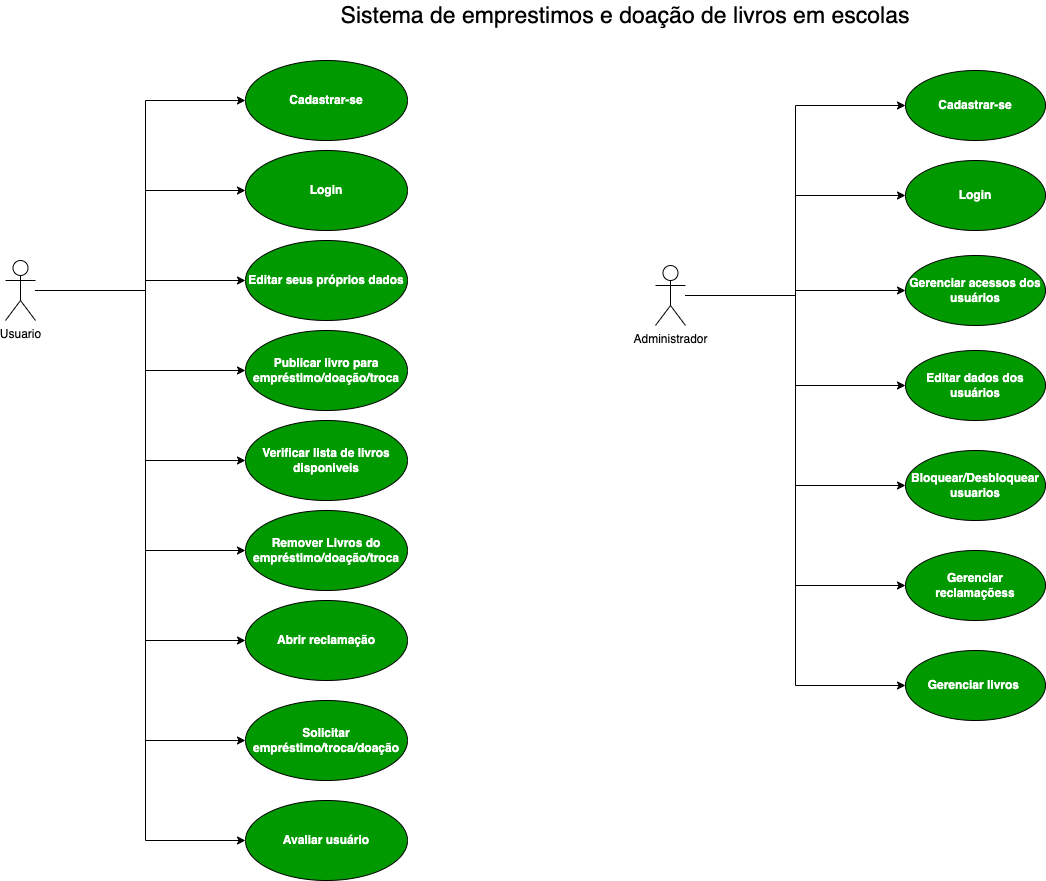

The diagram above was exported from draw.io. Its source (the exported page's mxGraphModel, read from the mxfile embedded in the PNG):
<mxGraphModel dx="2074" dy="826" grid="1" gridSize="10" guides="1" tooltips="1" connect="1" arrows="1" fold="1" page="1" pageScale="1" pageWidth="827" pageHeight="1169" math="0" shadow="0">
  <root>
    <mxCell id="0" />
    <mxCell id="1" parent="0" />
    <mxCell id="Pd9CFSrcW_S1G1FuxGmu-2" style="edgeStyle=orthogonalEdgeStyle;rounded=0;orthogonalLoop=1;jettySize=auto;html=1;entryX=0;entryY=0.5;entryDx=0;entryDy=0;" parent="1" source="L9g2ACyeu6dOz-VcWG2Z-11" target="L9g2ACyeu6dOz-VcWG2Z-24" edge="1">
      <mxGeometry relative="1" as="geometry">
        <Array as="points">
          <mxPoint x="460" y="380" />
          <mxPoint x="460" y="190" />
        </Array>
      </mxGeometry>
    </mxCell>
    <mxCell id="Pd9CFSrcW_S1G1FuxGmu-3" style="edgeStyle=orthogonalEdgeStyle;rounded=0;orthogonalLoop=1;jettySize=auto;html=1;entryX=0;entryY=0.5;entryDx=0;entryDy=0;" parent="1" source="L9g2ACyeu6dOz-VcWG2Z-11" target="Pd9CFSrcW_S1G1FuxGmu-1" edge="1">
      <mxGeometry relative="1" as="geometry">
        <Array as="points">
          <mxPoint x="460" y="380" />
          <mxPoint x="460" y="280" />
        </Array>
      </mxGeometry>
    </mxCell>
    <mxCell id="Pd9CFSrcW_S1G1FuxGmu-5" style="edgeStyle=orthogonalEdgeStyle;rounded=0;orthogonalLoop=1;jettySize=auto;html=1;" parent="1" source="L9g2ACyeu6dOz-VcWG2Z-11" target="Pd9CFSrcW_S1G1FuxGmu-4" edge="1">
      <mxGeometry relative="1" as="geometry">
        <Array as="points">
          <mxPoint x="460" y="380" />
          <mxPoint x="460" y="370" />
        </Array>
      </mxGeometry>
    </mxCell>
    <mxCell id="Pd9CFSrcW_S1G1FuxGmu-9" style="edgeStyle=orthogonalEdgeStyle;rounded=0;orthogonalLoop=1;jettySize=auto;html=1;entryX=0;entryY=0.5;entryDx=0;entryDy=0;" parent="1" source="L9g2ACyeu6dOz-VcWG2Z-11" target="Pd9CFSrcW_S1G1FuxGmu-8" edge="1">
      <mxGeometry relative="1" as="geometry">
        <Array as="points">
          <mxPoint x="460" y="380" />
          <mxPoint x="460" y="460" />
        </Array>
      </mxGeometry>
    </mxCell>
    <mxCell id="Pd9CFSrcW_S1G1FuxGmu-12" style="edgeStyle=orthogonalEdgeStyle;rounded=0;orthogonalLoop=1;jettySize=auto;html=1;entryX=0;entryY=0.5;entryDx=0;entryDy=0;" parent="1" source="L9g2ACyeu6dOz-VcWG2Z-11" target="Pd9CFSrcW_S1G1FuxGmu-11" edge="1">
      <mxGeometry relative="1" as="geometry">
        <Array as="points">
          <mxPoint x="460" y="380" />
          <mxPoint x="460" y="550" />
        </Array>
      </mxGeometry>
    </mxCell>
    <mxCell id="Pd9CFSrcW_S1G1FuxGmu-15" style="edgeStyle=orthogonalEdgeStyle;rounded=0;orthogonalLoop=1;jettySize=auto;html=1;entryX=0;entryY=0.5;entryDx=0;entryDy=0;" parent="1" source="L9g2ACyeu6dOz-VcWG2Z-11" target="Pd9CFSrcW_S1G1FuxGmu-14" edge="1">
      <mxGeometry relative="1" as="geometry">
        <Array as="points">
          <mxPoint x="460" y="380" />
          <mxPoint x="460" y="640" />
        </Array>
      </mxGeometry>
    </mxCell>
    <mxCell id="Pd9CFSrcW_S1G1FuxGmu-17" style="edgeStyle=orthogonalEdgeStyle;rounded=0;orthogonalLoop=1;jettySize=auto;html=1;entryX=0;entryY=0.5;entryDx=0;entryDy=0;" parent="1" source="L9g2ACyeu6dOz-VcWG2Z-11" target="Pd9CFSrcW_S1G1FuxGmu-16" edge="1">
      <mxGeometry relative="1" as="geometry">
        <Array as="points">
          <mxPoint x="460" y="380" />
          <mxPoint x="460" y="730" />
        </Array>
      </mxGeometry>
    </mxCell>
    <mxCell id="Pd9CFSrcW_S1G1FuxGmu-19" style="edgeStyle=orthogonalEdgeStyle;rounded=0;orthogonalLoop=1;jettySize=auto;html=1;entryX=0;entryY=0.5;entryDx=0;entryDy=0;" parent="1" source="L9g2ACyeu6dOz-VcWG2Z-11" target="Pd9CFSrcW_S1G1FuxGmu-18" edge="1">
      <mxGeometry relative="1" as="geometry">
        <Array as="points">
          <mxPoint x="460" y="380" />
          <mxPoint x="460" y="830" />
        </Array>
      </mxGeometry>
    </mxCell>
    <mxCell id="Pd9CFSrcW_S1G1FuxGmu-22" style="edgeStyle=orthogonalEdgeStyle;rounded=0;orthogonalLoop=1;jettySize=auto;html=1;entryX=0;entryY=0.5;entryDx=0;entryDy=0;" parent="1" source="L9g2ACyeu6dOz-VcWG2Z-11" target="Pd9CFSrcW_S1G1FuxGmu-20" edge="1">
      <mxGeometry relative="1" as="geometry">
        <Array as="points">
          <mxPoint x="460" y="380" />
          <mxPoint x="460" y="930" />
        </Array>
      </mxGeometry>
    </mxCell>
    <mxCell id="L9g2ACyeu6dOz-VcWG2Z-11" value="Usuario" style="shape=umlActor;verticalLabelPosition=bottom;verticalAlign=top;html=1;" parent="1" vertex="1">
      <mxGeometry x="320" y="350" width="30" height="60" as="geometry" />
    </mxCell>
    <mxCell id="L9g2ACyeu6dOz-VcWG2Z-17" style="edgeStyle=orthogonalEdgeStyle;rounded=0;orthogonalLoop=1;jettySize=auto;html=1;entryX=0;entryY=0.5;entryDx=0;entryDy=0;" parent="1" source="L9g2ACyeu6dOz-VcWG2Z-21" target="L9g2ACyeu6dOz-VcWG2Z-37" edge="1">
      <mxGeometry relative="1" as="geometry" />
    </mxCell>
    <mxCell id="L9g2ACyeu6dOz-VcWG2Z-20" style="edgeStyle=orthogonalEdgeStyle;rounded=0;orthogonalLoop=1;jettySize=auto;html=1;entryX=0;entryY=0.5;entryDx=0;entryDy=0;" parent="1" source="L9g2ACyeu6dOz-VcWG2Z-21" target="L9g2ACyeu6dOz-VcWG2Z-41" edge="1">
      <mxGeometry relative="1" as="geometry" />
    </mxCell>
    <mxCell id="Pd9CFSrcW_S1G1FuxGmu-24" style="edgeStyle=orthogonalEdgeStyle;rounded=0;orthogonalLoop=1;jettySize=auto;html=1;entryX=0;entryY=0.5;entryDx=0;entryDy=0;" parent="1" source="L9g2ACyeu6dOz-VcWG2Z-21" target="Pd9CFSrcW_S1G1FuxGmu-23" edge="1">
      <mxGeometry relative="1" as="geometry" />
    </mxCell>
    <mxCell id="Pd9CFSrcW_S1G1FuxGmu-26" style="edgeStyle=orthogonalEdgeStyle;rounded=0;orthogonalLoop=1;jettySize=auto;html=1;entryX=0;entryY=0.5;entryDx=0;entryDy=0;" parent="1" source="L9g2ACyeu6dOz-VcWG2Z-21" target="Pd9CFSrcW_S1G1FuxGmu-25" edge="1">
      <mxGeometry relative="1" as="geometry" />
    </mxCell>
    <mxCell id="Pd9CFSrcW_S1G1FuxGmu-28" style="edgeStyle=orthogonalEdgeStyle;rounded=0;orthogonalLoop=1;jettySize=auto;html=1;entryX=0;entryY=0.5;entryDx=0;entryDy=0;" parent="1" source="L9g2ACyeu6dOz-VcWG2Z-21" target="Pd9CFSrcW_S1G1FuxGmu-27" edge="1">
      <mxGeometry relative="1" as="geometry" />
    </mxCell>
    <mxCell id="Pd9CFSrcW_S1G1FuxGmu-31" style="edgeStyle=orthogonalEdgeStyle;rounded=0;orthogonalLoop=1;jettySize=auto;html=1;entryX=0;entryY=0.5;entryDx=0;entryDy=0;" parent="1" source="L9g2ACyeu6dOz-VcWG2Z-21" target="Pd9CFSrcW_S1G1FuxGmu-30" edge="1">
      <mxGeometry relative="1" as="geometry" />
    </mxCell>
    <mxCell id="Pd9CFSrcW_S1G1FuxGmu-34" style="edgeStyle=orthogonalEdgeStyle;rounded=0;orthogonalLoop=1;jettySize=auto;html=1;entryX=0;entryY=0.5;entryDx=0;entryDy=0;" parent="1" source="L9g2ACyeu6dOz-VcWG2Z-21" target="Pd9CFSrcW_S1G1FuxGmu-33" edge="1">
      <mxGeometry relative="1" as="geometry" />
    </mxCell>
    <mxCell id="L9g2ACyeu6dOz-VcWG2Z-21" value="Administrador" style="shape=umlActor;verticalLabelPosition=bottom;verticalAlign=top;html=1;" parent="1" vertex="1">
      <mxGeometry x="970" y="355" width="30" height="60" as="geometry" />
    </mxCell>
    <mxCell id="L9g2ACyeu6dOz-VcWG2Z-24" value="&lt;font color=&quot;#ffffff&quot;&gt;&lt;b&gt;Cadastrar-se&lt;/b&gt;&lt;/font&gt;" style="ellipse;whiteSpace=wrap;html=1;fillColor=#009900;strokeColor=#000000;" parent="1" vertex="1">
      <mxGeometry x="560" y="150" width="162" height="80" as="geometry" />
    </mxCell>
    <mxCell id="L9g2ACyeu6dOz-VcWG2Z-36" value="&lt;font style=&quot;font-size: 23px;&quot;&gt;Sistema de emprestimos e doação de livros em escolas&lt;/font&gt;" style="text;html=1;align=center;verticalAlign=middle;whiteSpace=wrap;rounded=0;" parent="1" vertex="1">
      <mxGeometry x="610" y="90" width="660" height="30" as="geometry" />
    </mxCell>
    <mxCell id="L9g2ACyeu6dOz-VcWG2Z-37" value="&lt;font color=&quot;#ffffff&quot;&gt;&lt;b&gt;Cadastrar-se&lt;/b&gt;&lt;/font&gt;" style="ellipse;whiteSpace=wrap;html=1;fillColor=#009900;" parent="1" vertex="1">
      <mxGeometry x="1220" y="160" width="140" height="70" as="geometry" />
    </mxCell>
    <mxCell id="L9g2ACyeu6dOz-VcWG2Z-41" value="&lt;b&gt;&lt;font color=&quot;#ffffff&quot;&gt;Gerenciar&lt;span style=&quot;background-color: initial;&quot;&gt;&amp;nbsp;livros&amp;nbsp;&lt;/span&gt;&lt;/font&gt;&lt;/b&gt;" style="ellipse;whiteSpace=wrap;html=1;fillColor=#009900;" parent="1" vertex="1">
      <mxGeometry x="1220" y="740" width="140" height="70" as="geometry" />
    </mxCell>
    <mxCell id="Pd9CFSrcW_S1G1FuxGmu-1" value="&lt;font color=&quot;#ffffff&quot;&gt;&lt;b&gt;Login&lt;/b&gt;&lt;/font&gt;" style="ellipse;whiteSpace=wrap;html=1;fillColor=#009900;strokeColor=#000000;" parent="1" vertex="1">
      <mxGeometry x="560" y="240" width="162" height="80" as="geometry" />
    </mxCell>
    <mxCell id="Pd9CFSrcW_S1G1FuxGmu-4" value="&lt;font color=&quot;#ffffff&quot;&gt;&lt;b&gt;Editar seus próprios dados&lt;/b&gt;&lt;/font&gt;" style="ellipse;whiteSpace=wrap;html=1;fillColor=#009900;strokeColor=#000000;" parent="1" vertex="1">
      <mxGeometry x="560" y="330" width="162" height="80" as="geometry" />
    </mxCell>
    <mxCell id="Pd9CFSrcW_S1G1FuxGmu-8" value="&lt;span style=&quot;color: rgb(255, 255, 255);&quot;&gt;&lt;b&gt;Publicar livro para empréstimo/doação/troca&lt;/b&gt;&lt;/span&gt;" style="ellipse;whiteSpace=wrap;html=1;fillColor=#009900;strokeColor=#000000;" parent="1" vertex="1">
      <mxGeometry x="560" y="420" width="162" height="80" as="geometry" />
    </mxCell>
    <mxCell id="Pd9CFSrcW_S1G1FuxGmu-11" value="&lt;span style=&quot;color: rgb(255, 255, 255);&quot;&gt;&lt;b&gt;Verificar lista de livros disponiveis&lt;/b&gt;&lt;/span&gt;" style="ellipse;whiteSpace=wrap;html=1;fillColor=#009900;strokeColor=#000000;" parent="1" vertex="1">
      <mxGeometry x="560" y="510" width="162" height="80" as="geometry" />
    </mxCell>
    <mxCell id="Pd9CFSrcW_S1G1FuxGmu-14" value="&lt;font color=&quot;#ffffff&quot;&gt;&lt;b&gt;Remover Livros do empréstimo/doação/troca&lt;/b&gt;&lt;/font&gt;" style="ellipse;whiteSpace=wrap;html=1;fillColor=#009900;strokeColor=#000000;" parent="1" vertex="1">
      <mxGeometry x="560" y="600" width="162" height="80" as="geometry" />
    </mxCell>
    <mxCell id="Pd9CFSrcW_S1G1FuxGmu-16" value="&lt;b&gt;&lt;font color=&quot;#ffffff&quot;&gt;Abrir reclamação&lt;/font&gt;&lt;/b&gt;" style="ellipse;whiteSpace=wrap;html=1;fillColor=#009900;strokeColor=#000000;" parent="1" vertex="1">
      <mxGeometry x="560" y="690" width="162" height="80" as="geometry" />
    </mxCell>
    <mxCell id="Pd9CFSrcW_S1G1FuxGmu-18" value="&lt;span style=&quot;color: rgb(255, 255, 255);&quot;&gt;&lt;b&gt;Solicitar empréstimo/troca/doação&lt;/b&gt;&lt;/span&gt;" style="ellipse;whiteSpace=wrap;html=1;fillColor=#009900;strokeColor=#000000;" parent="1" vertex="1">
      <mxGeometry x="560" y="790" width="162" height="80" as="geometry" />
    </mxCell>
    <mxCell id="Pd9CFSrcW_S1G1FuxGmu-20" value="&lt;span style=&quot;color: rgb(255, 255, 255);&quot;&gt;&lt;b&gt;Avaliar usuário&lt;/b&gt;&lt;/span&gt;" style="ellipse;whiteSpace=wrap;html=1;fillColor=#009900;strokeColor=#000000;" parent="1" vertex="1">
      <mxGeometry x="560" y="890" width="162" height="80" as="geometry" />
    </mxCell>
    <mxCell id="Pd9CFSrcW_S1G1FuxGmu-23" value="&lt;font color=&quot;#ffffff&quot;&gt;&lt;b&gt;Login&lt;/b&gt;&lt;/font&gt;" style="ellipse;whiteSpace=wrap;html=1;fillColor=#009900;" parent="1" vertex="1">
      <mxGeometry x="1220" y="250" width="140" height="70" as="geometry" />
    </mxCell>
    <mxCell id="Pd9CFSrcW_S1G1FuxGmu-25" value="&lt;b&gt;&lt;font color=&quot;#ffffff&quot;&gt;Gerenciar acessos dos usuários&lt;/font&gt;&lt;/b&gt;" style="ellipse;whiteSpace=wrap;html=1;fillColor=#009900;" parent="1" vertex="1">
      <mxGeometry x="1220" y="345" width="140" height="70" as="geometry" />
    </mxCell>
    <mxCell id="Pd9CFSrcW_S1G1FuxGmu-27" value="&lt;b&gt;&lt;font color=&quot;#ffffff&quot;&gt;Editar dados dos usuários&lt;/font&gt;&lt;/b&gt;" style="ellipse;whiteSpace=wrap;html=1;fillColor=#009900;" parent="1" vertex="1">
      <mxGeometry x="1220" y="440" width="140" height="70" as="geometry" />
    </mxCell>
    <mxCell id="Pd9CFSrcW_S1G1FuxGmu-30" value="&lt;b&gt;&lt;font color=&quot;#ffffff&quot;&gt;Bloquear/Desbloquear usuarios&lt;/font&gt;&lt;/b&gt;" style="ellipse;whiteSpace=wrap;html=1;fillColor=#009900;" parent="1" vertex="1">
      <mxGeometry x="1220" y="540" width="140" height="70" as="geometry" />
    </mxCell>
    <mxCell id="Pd9CFSrcW_S1G1FuxGmu-33" value="&lt;b&gt;&lt;font color=&quot;#ffffff&quot;&gt;Gerenciar reclamaçõess&lt;/font&gt;&lt;/b&gt;" style="ellipse;whiteSpace=wrap;html=1;fillColor=#009900;" parent="1" vertex="1">
      <mxGeometry x="1220" y="640" width="140" height="70" as="geometry" />
    </mxCell>
  </root>
</mxGraphModel>